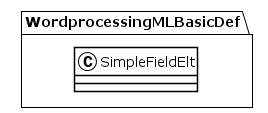

The diagram above was rendered by PlantUML. Its source (embedded in the PNG):
@startuml
!theme plain
package WordprocessingMLBasicDef {
class SimpleFieldElt {
}
}
@enduml